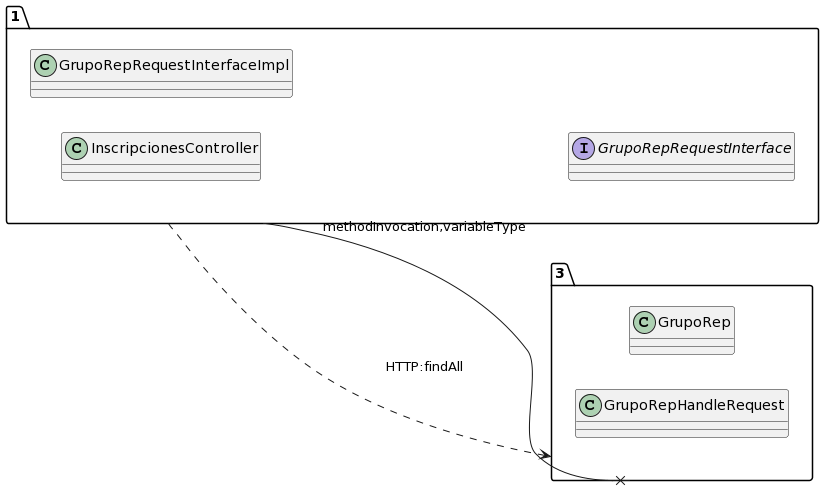

The diagram above was rendered by PlantUML. Its source (embedded in the PNG):
@startuml
allow_mixing
left to right direction
package "1"{
class InscripcionesController
class GrupoRepRequestInterfaceImpl
interface GrupoRepRequestInterface

}
package "3"{
class GrupoRep
class GrupoRepHandleRequest

}
"1" --x "3":methodInvocation,variableType
"1" ..> "3":HTTP:findAll
@enduml